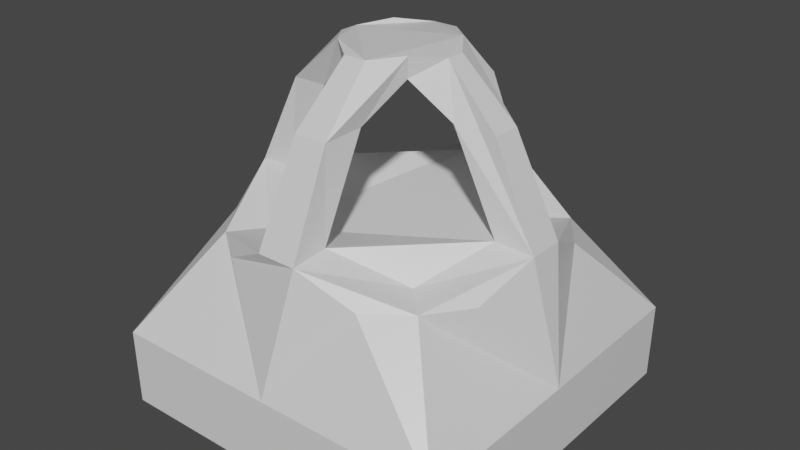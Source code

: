 # Source: stone_lantern_low.blend  (saved by Blender 2.93.20; exported with 4.5.12 LTS)
import bpy
from mathutils import Matrix  # noqa: F401  (used for matrix-valued properties, if any)

bpy.ops.wm.read_factory_settings(use_empty=True)
scene = bpy.context.scene
scene.name = 'Scene'

# ---- collections
col_collection = bpy.data.collections.new('Collection'); scene.collection.children.link(col_collection)

# ---- materials (node trees are filled in below, after node groups)
mat_material = bpy.data.materials.new('Material')
mat_material.alpha_threshold = 0.0
mat_material.use_transparent_shadow = False
mat_material.line_color = (0.0, 0.0, 0.0, 1.0)

# ---- material node trees
mat_material.use_nodes = True; mat_material.node_tree.nodes.clear()
_N = mat_material.node_tree.nodes; _L = mat_material.node_tree.links
n0 = _N.new('ShaderNodeOutputMaterial'); n0.name = 'Material Output'; n0.location = (300, 300)
n1 = _N.new('ShaderNodeBsdfPrincipled'); n1.name = 'Principled BSDF'; n1.location = (10, 300)
n1.distribution = 'GGX'
n1.subsurface_method = 'BURLEY'
n1.inputs[2].default_value = 0.4
n1.inputs[3].default_value = 1.45
n1.inputs[27].default_value = (0.0, 0.0, 0.0, 1.0)
n1.inputs[28].default_value = 1.0
_L.new(n1.outputs[0], n0.inputs[0])
n0.is_active_output = True

# ---- world
world_world = bpy.data.worlds.new('World'); scene.world = world_world
world_world.use_nodes = True; world_world.node_tree.nodes.clear()
_N = world_world.node_tree.nodes; _L = world_world.node_tree.links
n0 = _N.new('ShaderNodeOutputWorld'); n0.name = 'World Output'; n0.location = (300, 300)
n1 = _N.new('ShaderNodeBackground'); n1.name = 'Background'; n1.location = (10, 300)
n1.inputs[0].default_value = (0.05088, 0.05088, 0.05088, 1.0)
_L.new(n1.outputs[0], n0.inputs[0])
n0.is_active_output = True
world_world.color = (0.05088, 0.05088, 0.05088)
world_world.use_sun_shadow = False
world_world.sun_shadow_jitter_overblur = 0.0

# ---- meshes
me_cube = bpy.data.meshes.new('Cube')
me_cube.from_pydata([(0.2133, 0.4479, -0.4228), (0.3371, 0.3573, -0.4228), (0.4269, 0.2329, -0.4228), (-0.2347, -0.4246, -0.4228), (-0.3585, -0.3341, -0.4228), (-0.447, 0.2356, -0.4228), (-0.3564, 0.3595, -0.4228), (-0.232, 0.4493, -0.4228), (0.2516, 0.2723, -0.4156), (0.25, -0.2507, -0.4156), (-0.273, -0.2491, -0.4156), (-0.2714, 0.274, -0.4156), (-0.4483, -0.2097, -0.4228), (0.2106, -0.426, -0.4228), (0.05159, 0.4958, -0.335), (-0.07059, 0.4962, -0.335), (0.4739, 0.06605, -0.335), (0.4734, -0.04492, -0.335), (0.04922, -0.473, -0.335), (-0.07296, -0.4725, -0.335), (-0.4953, -0.04277, -0.335), (-0.4948, 0.0682, -0.335), (0.04829, 0.3767, -0.3278), (-0.06742, 0.3771, -0.3278), (0.3548, 0.06837, -0.3278), (0.3544, -0.04734, -0.3278), (0.04604, -0.3538, -0.3278), (-0.06966, -0.3535, -0.3278), (-0.3761, -0.04509, -0.3278), (-0.3758, 0.07062, -0.3278), (0.3352, -0.03388, -0.04819), (-0.3573, 0.0579, -0.04838), (0.0538, 0.2314, -0.04158), (-0.07382, 0.2318, -0.04158), (0.2151, 0.0695, -0.04089), (0.04816, -0.2131, -0.04102), (-0.07092, -0.2127, -0.04102), (0.04569, 0.3627, -0.04953), (-0.06557, 0.3632, -0.04953), (0.3356, 0.05587, -0.04819), (0.04038, -0.3357, -0.04844), (-0.06323, -0.3352, -0.04844), (-0.3578, -0.03332, -0.04838), (0.2147, -0.0476, -0.04089), (-0.2356, -0.04696, -0.04099), (-0.2353, 0.07163, -0.04099), (0.335, -0.3362, -0.4228), (0.4256, -0.2123, -0.4228), (-1.972e-06, 0.5731, -0.7227), (0.5364, 0.5574, -0.7368), (0.5514, -0.004843, -0.7227), (0.5405, -0.5367, -0.7368), (-0.01483, -0.5512, -0.7228), (-0.5608, -0.5399, -0.7368), (-0.5737, 9.694e-06, -0.7227), (-0.5618, 0.5577, -0.7368), (0.5341, 0.555, -0.976), (0.5383, -0.5344, -0.976), (-0.5585, -0.5378, -0.976), (-0.5597, 0.5552, -0.976), (-0.1231, 0.1223, 0.06276), (-0.1182, -0.09632, 0.06295), (0.1064, -0.097, 0.1284), (0.09651, -0.08853, 0.06294), (0.1115, 0.1223, 0.1287), (0.1023, 0.1135, 0.06275), (-0.1322, 0.1293, 0.1287), (-0.1937, 0.0417, 0.116), (-0.194, -0.01507, 0.116), (-0.04656, -0.1658, 0.1166), (0.02475, -0.1661, 0.1166), (0.1695, -0.01568, 0.116), (0.1699, 0.04118, 0.116), (-0.0481, 0.2043, 0.1171), (0.02763, 0.2039, 0.1171), (-0.128, -0.1031, 0.1284)], [], [(48, 0, 1, 49), (48, 49, 56, 59, 55), (50, 47, 46, 51), (51, 46, 13, 52), (53, 54, 55, 59, 58), (52, 3, 4, 53), (54, 5, 6, 55), (56, 57, 58, 59), (50, 51, 57, 56, 49), (5, 21, 29, 11, 23, 15, 7, 6), (28, 20, 12, 4, 3, 19, 27, 10), (0, 48, 7, 15, 14), (25, 17, 30, 71, 62, 63, 43), (17, 16, 39, 30), (23, 22, 32, 33), (24, 25, 43, 34), (19, 18, 40, 41), (26, 27, 36, 35), (21, 20, 42, 31), (14, 15, 38, 37), (37, 74, 64, 65, 32, 22, 14), (33, 60, 66, 73, 38, 15, 23), (28, 29, 45, 44), (41, 69, 75, 61, 36, 27, 19), (34, 65, 64, 72, 39, 16, 24), (18, 26, 35, 63, 62, 70, 40), (31, 67, 66, 60, 45, 29, 21), (12, 20, 21, 5, 54), (52, 53, 58, 57, 51), (55, 6, 7, 48), (53, 4, 12, 54), (49, 1, 2, 50), (47, 50, 2, 16, 17), (13, 18, 19, 3, 52), (31, 42, 68, 67), (41, 40, 70, 69), (71, 30, 39, 72), (37, 38, 73, 74), (33, 32, 65, 34, 43, 63, 35, 36, 61, 44, 45, 60), (62, 71, 72, 64, 74, 73, 66, 67, 68, 75, 69, 70), (26, 18, 13, 46, 47, 17, 25, 9), (11, 29, 28, 10, 27, 26, 9, 25, 24, 8, 22, 23), (0, 14, 22, 8, 24, 16, 2, 1), (20, 28, 44, 61, 75, 68, 42)])
_uv = me_cube.uv_layers.new(name='UVMap')
_uv.uv.foreach_set('vector', [0.9044, 0.587, 0.9, 0.9881, 0.85, 0.9881, 0.85, 0.5643, 0.8199, 0.5, 0.8441, 0.5, 0.8326, 0.5, 0.1297, 0.5, 0.1406, 0.5, 0.6543, 0.5866, 0.65, 0.9881, 0.6, 0.9881, 0.6, 0.5638, 0.6, 0.5638, 0.6, 0.9881, 0.55, 0.9881, 0.5455, 0.5873, 0.3389, 0.5, 0.1648, 0.5, 0.1047, 0.5, 0.1068, 0.5, 0.341, 0.5, 0.4044, 0.5864, 0.4, 0.9881, 0.35, 0.9881, 0.35, 0.5636, 0.1546, 0.5868, 0.15, 0.9881, 0.1, 0.9881, 0.1, 0.564, 0.9319, 0.3821, 0.8822, 0.06811, 0.5681, 0.1178, 0.6178, 0.4319, 0.6638, 0.5, 0.6048, 0.5, 0.6068, 0.5, 0.8411, 0.5, 0.8392, 0.5, 0.0, 0.0, 0.2, 0.9881, 0.07377, 0.3073, 0.1411, 0.3999, 0.25, 0.4353, 1.0, 0.9881, 0.05, 0.9881, 0.1, 0.9881, 0.0647, 0.25, 0.25, 0.9881, 0.3, 0.9881, 0.35, 0.9881, 0.4, 0.9881, 0.45, 0.9881, 0.0, 0.0, 0.1001, 0.1411, 0.9, 0.9881, 0.03445, 0.6004, 0.05, 0.9881, 1.0, 0.9881, 0.95, 0.9881, 0.4262, 0.1927, 0.7, 0.9881, 0.6968, 1.013, 0.4276, 0.1923, 0.4197, 0.1955, 0.427, 0.1977, 0.427, 0.1977, 0.7, 0.9881, 0.75, 0.9881, 0.7468, 1.013, 0.6968, 1.013, 0.25, 0.4353, 0.3073, 0.4262, 0.3023, 0.427, 0.2549, 0.4345, 0.4353, 0.25, 0.4262, 0.1927, 0.427, 0.1977, 0.4345, 0.2451, 0.45, 0.9881, 0.5, 0.9881, 0.4968, 1.013, 0.4468, 1.013, 0.25, 0.0647, 0.1927, 0.07377, 0.1977, 0.07298, 0.2451, 0.06548, 0.2, 0.9881, 0.25, 0.9881, 0.2468, 1.013, 0.1968, 1.013, 0.95, 0.9881, 1.0, 0.9881, 0.9968, 1.013, 0.9468, 1.013, 0.9468, 1.013, 0.3077, 0.4276, 0.3045, 0.4197, 0.3023, 0.427, 0.3023, 0.427, 0.3073, 0.4262, 0.95, 0.9881, 0.2549, 0.4345, 0.2549, 0.4345, 0.2507, 0.4282, 0.25, 0.4367, 0.9968, 1.013, 1.0, 0.9881, 0.25, 0.4353, 0.0647, 0.25, 0.07377, 0.3073, 0.07298, 0.3023, 0.06548, 0.2549, 0.4468, 1.013, 0.1923, 0.07243, 0.1955, 0.08029, 0.1977, 0.07298, 0.1977, 0.07298, 0.1927, 0.07377, 0.45, 0.9881, 0.4345, 0.2451, 0.4345, 0.2451, 0.4282, 0.2493, 0.4367, 0.25, 0.7468, 1.013, 0.75, 0.9881, 0.4353, 0.25, 0.5, 0.9881, 0.25, 0.0647, 0.2451, 0.06548, 0.2451, 0.06548, 0.2493, 0.07177, 0.25, 0.06329, 0.4968, 1.013, 0.1968, 1.013, 0.07243, 0.3077, 0.08029, 0.3045, 0.07298, 0.3023, 0.07298, 0.3023, 0.07377, 0.3073, 0.2, 0.9881, 0.3, 0.9881, 0.25, 0.9881, 0.2, 0.9881, 0.15, 0.9881, 0.2859, 0.6001, 0.4142, 0.5, 0.3548, 0.5, 0.3568, 0.5, 0.5911, 0.5, 0.5891, 0.5, 0.1, 0.564, 0.1, 0.9881, 0.05, 0.9881, 0.04542, 0.5875, 0.35, 0.5636, 0.35, 0.9881, 0.3, 0.9881, 0.2956, 0.5874, 0.85, 0.5643, 0.85, 0.9881, 0.8, 0.9881, 0.7953, 0.5877, 0.65, 0.9881, 0.784, 0.6008, 0.8, 0.9881, 0.75, 0.9881, 0.7, 0.9881, 0.55, 0.9881, 0.5, 0.9881, 0.45, 0.9881, 0.4, 0.9881, 0.5349, 0.6002, 0.1968, 1.013, 0.2468, 1.013, 0.2449, 1.018, 0.2018, 1.018, 0.4468, 1.013, 0.4968, 1.013, 0.4949, 1.018, 0.4518, 1.018, 0.7018, 1.018, 0.6968, 1.013, 0.7468, 1.013, 0.7449, 1.018, 0.9468, 1.013, 0.9968, 1.013, 0.9949, 1.018, 0.9518, 1.018, 0.2549, 0.4345, 0.3023, 0.427, 0.4345, 0.2451, 0.4345, 0.2451, 0.427, 0.1977, 0.2451, 0.06548, 0.2451, 0.06548, 0.1977, 0.07298, 0.06548, 0.2549, 0.06548, 0.2549, 0.07298, 0.3023, 0.2549, 0.4345, 0.4197, 0.1955, 0.4276, 0.1923, 0.4367, 0.25, 0.3045, 0.4197, 0.3077, 0.4276, 0.25, 0.4367, 0.08029, 0.3045, 0.07243, 0.3077, 0.06329, 0.25, 0.1955, 0.08029, 0.1923, 0.07243, 0.25, 0.06329, 0.25, 0.0647, 0.5, 0.9881, 0.55, 0.9881, 0.6, 0.9881, 0.65, 0.9881, 0.7, 0.9881, 0.0, 0.0, 0.3589, 0.1001, 0.1411, 0.3999, 0.07377, 0.3073, 0.0647, 0.25, 0.1001, 0.1411, 0.1927, 0.07377, 0.25, 0.0647, 0.3589, 0.1001, 0.4262, 0.1927, 0.4353, 0.25, 0.3999, 0.3589, 0.3073, 0.4262, 0.25, 0.4353, 0.9, 0.9881, 0.95, 0.9881, 0.0, 0.0, 0.3999, 0.3589, 0.4353, 0.25, 0.75, 0.9881, 0.8, 0.9881, 0.85, 0.9881, 0.25, 0.9881, 0.0647, 0.25, 0.06548, 0.2549, 0.06548, 0.2549, 0.07177, 0.2507, 0.06329, 0.25, 0.2468, 1.013])
me_cube.materials.append(mat_material)
me_cube.use_remesh_preserve_volume = False
me_cube.use_remesh_preserve_attributes = False
me_cube.use_mirror_vertex_groups = False
me_cube.update()

# ---- objects
ob_cube = bpy.data.objects.new('Cube', me_cube)

# ---- transforms, parenting, visibility, modifiers, constraints
ob_cube.location = (0.0, 0.0, 0.5)
ob_cube.scale = (0.5, 0.5, 0.5)
ob_cube.lock_rotations_4d = False
ob_cube.empty_display_type = 'ARROWS'
ob_cube.lineart.crease_threshold = 0.0

# ---- collection membership
col_collection.objects.link(ob_cube)

# ---- scene / render settings (as saved in the file)
scene.frame_start = 1; scene.frame_end = 250; scene.frame_set(1)
scene.render.engine = 'BLENDER_EEVEE_NEXT'
scene.cycles.use_denoising = False
scene.cycles.samples = 128
scene.cycles.sampling_pattern = 'TABULATED_SOBOL'
scene.cycles.use_adaptive_sampling = False
scene.cycles.use_light_tree = False
scene.view_settings.view_transform = 'Filmic'
bpy.context.view_layer.update()

# ---- added for rendering (the .blend has no active camera and no usable light): camera, sun
cam_auto = bpy.data.cameras.new('AutoCamera')
cam_auto.lens = 50.0
cam_auto.sensor_width = 36.0
cam_auto.clip_end = 1000.0
ob_auto_camera = bpy.data.objects.new('AutoCamera', cam_auto)
scene.collection.objects.link(ob_auto_camera)
ob_auto_camera.location = (0.890263, -1.06954, 1.00485)
ob_auto_camera.rotation_euler = (1.09748, -7.21219e-08, 0.694738)
scene.camera = ob_auto_camera
light_auto_sun = bpy.data.lights.new('AutoSun', 'SUN')
light_auto_sun.energy = 3.0
light_auto_sun.angle = 0.0523599
ob_auto_sun = bpy.data.objects.new('AutoSun', light_auto_sun)
scene.collection.objects.link(ob_auto_sun)
ob_auto_sun.rotation_euler = (0.872665, 0.174533, 0.523599)
bpy.context.view_layer.update()
